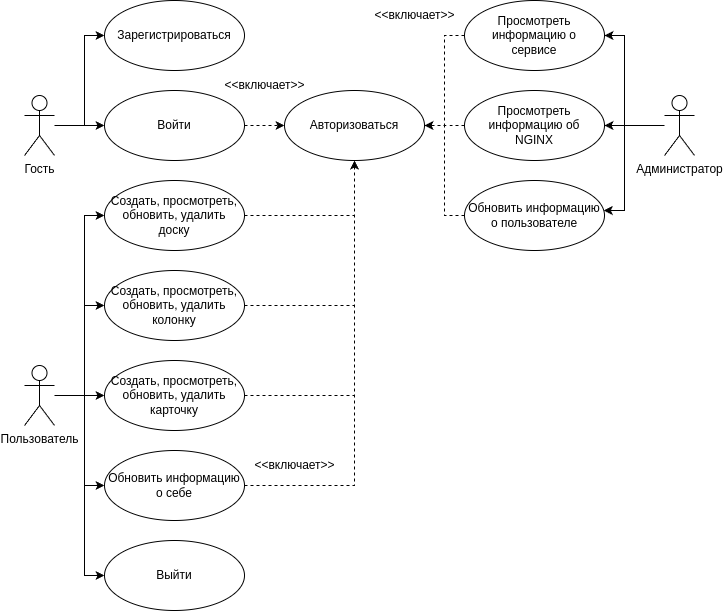

The diagram above was exported from draw.io. Its source (the exported page's mxGraphModel, read from the mxfile embedded in the PNG):
<mxGraphModel dx="1995" dy="1156" grid="1" gridSize="10" guides="1" tooltips="1" connect="1" arrows="1" fold="1" page="0" pageScale="1" pageWidth="850" pageHeight="1100" math="0" shadow="0">
  <root>
    <mxCell id="0" />
    <mxCell id="1" parent="0" />
    <mxCell id="Er7ASaWsEuqHuGselHvw-18" style="edgeStyle=orthogonalEdgeStyle;rounded=0;orthogonalLoop=1;jettySize=auto;html=1;" edge="1" parent="1" source="Er7ASaWsEuqHuGselHvw-1" target="Er7ASaWsEuqHuGselHvw-6">
      <mxGeometry relative="1" as="geometry">
        <Array as="points">
          <mxPoint x="-400" y="-205" />
          <mxPoint x="-400" y="-295" />
        </Array>
      </mxGeometry>
    </mxCell>
    <mxCell id="Er7ASaWsEuqHuGselHvw-19" style="edgeStyle=orthogonalEdgeStyle;rounded=0;orthogonalLoop=1;jettySize=auto;html=1;" edge="1" parent="1" source="Er7ASaWsEuqHuGselHvw-1" target="Er7ASaWsEuqHuGselHvw-4">
      <mxGeometry relative="1" as="geometry" />
    </mxCell>
    <mxCell id="Er7ASaWsEuqHuGselHvw-1" value="Гость" style="shape=umlActor;verticalLabelPosition=bottom;verticalAlign=top;html=1;" vertex="1" parent="1">
      <mxGeometry x="-460" y="-235" width="30" height="60" as="geometry" />
    </mxCell>
    <mxCell id="Er7ASaWsEuqHuGselHvw-30" style="edgeStyle=orthogonalEdgeStyle;rounded=0;orthogonalLoop=1;jettySize=auto;html=1;" edge="1" parent="1" source="Er7ASaWsEuqHuGselHvw-2" target="Er7ASaWsEuqHuGselHvw-12">
      <mxGeometry relative="1" as="geometry">
        <Array as="points">
          <mxPoint x="140" y="-205" />
          <mxPoint x="140" y="-295" />
        </Array>
      </mxGeometry>
    </mxCell>
    <mxCell id="Er7ASaWsEuqHuGselHvw-31" style="edgeStyle=orthogonalEdgeStyle;rounded=0;orthogonalLoop=1;jettySize=auto;html=1;" edge="1" parent="1" source="Er7ASaWsEuqHuGselHvw-2" target="Er7ASaWsEuqHuGselHvw-17">
      <mxGeometry relative="1" as="geometry">
        <Array as="points">
          <mxPoint x="140" y="-205" />
          <mxPoint x="140" y="-120" />
        </Array>
      </mxGeometry>
    </mxCell>
    <mxCell id="Er7ASaWsEuqHuGselHvw-2" value="Администратор" style="shape=umlActor;verticalLabelPosition=bottom;verticalAlign=top;html=1;" vertex="1" parent="1">
      <mxGeometry x="180" y="-235" width="30" height="60" as="geometry" />
    </mxCell>
    <mxCell id="Er7ASaWsEuqHuGselHvw-21" style="edgeStyle=orthogonalEdgeStyle;rounded=0;orthogonalLoop=1;jettySize=auto;html=1;" edge="1" parent="1" source="Er7ASaWsEuqHuGselHvw-3" target="Er7ASaWsEuqHuGselHvw-8">
      <mxGeometry relative="1" as="geometry">
        <Array as="points">
          <mxPoint x="-400" y="65" />
          <mxPoint x="-400" y="-115" />
        </Array>
      </mxGeometry>
    </mxCell>
    <mxCell id="Er7ASaWsEuqHuGselHvw-25" style="edgeStyle=orthogonalEdgeStyle;rounded=0;orthogonalLoop=1;jettySize=auto;html=1;" edge="1" parent="1" source="Er7ASaWsEuqHuGselHvw-3" target="Er7ASaWsEuqHuGselHvw-15">
      <mxGeometry relative="1" as="geometry">
        <Array as="points">
          <mxPoint x="-400" y="65" />
          <mxPoint x="-400" y="245" />
        </Array>
      </mxGeometry>
    </mxCell>
    <mxCell id="Er7ASaWsEuqHuGselHvw-3" value="Пользователь" style="shape=umlActor;verticalLabelPosition=bottom;verticalAlign=top;html=1;" vertex="1" parent="1">
      <mxGeometry x="-460" y="35" width="30" height="60" as="geometry" />
    </mxCell>
    <mxCell id="Er7ASaWsEuqHuGselHvw-41" style="edgeStyle=orthogonalEdgeStyle;rounded=0;orthogonalLoop=1;jettySize=auto;html=1;dashed=1;" edge="1" parent="1" source="Er7ASaWsEuqHuGselHvw-4" target="Er7ASaWsEuqHuGselHvw-5">
      <mxGeometry relative="1" as="geometry" />
    </mxCell>
    <mxCell id="Er7ASaWsEuqHuGselHvw-4" value="Войти" style="ellipse;whiteSpace=wrap;html=1;" vertex="1" parent="1">
      <mxGeometry x="-380" y="-240" width="140" height="70" as="geometry" />
    </mxCell>
    <mxCell id="Er7ASaWsEuqHuGselHvw-5" value="Авторизоваться" style="ellipse;whiteSpace=wrap;html=1;" vertex="1" parent="1">
      <mxGeometry x="-200" y="-240" width="140" height="70" as="geometry" />
    </mxCell>
    <mxCell id="Er7ASaWsEuqHuGselHvw-6" value="Зарегистрироваться" style="ellipse;whiteSpace=wrap;html=1;" vertex="1" parent="1">
      <mxGeometry x="-380" y="-330" width="140" height="70" as="geometry" />
    </mxCell>
    <mxCell id="Er7ASaWsEuqHuGselHvw-44" style="edgeStyle=orthogonalEdgeStyle;rounded=0;orthogonalLoop=1;jettySize=auto;html=1;endArrow=none;endFill=0;dashed=1;" edge="1" parent="1" source="Er7ASaWsEuqHuGselHvw-8">
      <mxGeometry relative="1" as="geometry">
        <mxPoint x="-130.00000000000023" y="-114.99999999999989" as="targetPoint" />
      </mxGeometry>
    </mxCell>
    <mxCell id="Er7ASaWsEuqHuGselHvw-8" value="Создать, просмотреть, обновить, удалить&lt;div&gt;доску&lt;/div&gt;" style="ellipse;whiteSpace=wrap;html=1;" vertex="1" parent="1">
      <mxGeometry x="-380" y="-150" width="140" height="70" as="geometry" />
    </mxCell>
    <mxCell id="Er7ASaWsEuqHuGselHvw-29" style="edgeStyle=orthogonalEdgeStyle;rounded=0;orthogonalLoop=1;jettySize=auto;html=1;endArrow=none;endFill=0;startArrow=classic;startFill=1;" edge="1" parent="1" source="Er7ASaWsEuqHuGselHvw-9">
      <mxGeometry relative="1" as="geometry">
        <mxPoint x="-400" y="-24.999999999999886" as="targetPoint" />
      </mxGeometry>
    </mxCell>
    <mxCell id="Er7ASaWsEuqHuGselHvw-43" style="edgeStyle=orthogonalEdgeStyle;rounded=0;orthogonalLoop=1;jettySize=auto;html=1;endArrow=none;endFill=0;dashed=1;" edge="1" parent="1" source="Er7ASaWsEuqHuGselHvw-9">
      <mxGeometry relative="1" as="geometry">
        <mxPoint x="-130.00000000000023" y="-24.999999999999886" as="targetPoint" />
      </mxGeometry>
    </mxCell>
    <mxCell id="Er7ASaWsEuqHuGselHvw-9" value="Создать, просмотреть, обновить, удалить&lt;div&gt;колонку&lt;/div&gt;" style="ellipse;whiteSpace=wrap;html=1;" vertex="1" parent="1">
      <mxGeometry x="-380" y="-60" width="140" height="70" as="geometry" />
    </mxCell>
    <mxCell id="Er7ASaWsEuqHuGselHvw-28" style="edgeStyle=orthogonalEdgeStyle;rounded=0;orthogonalLoop=1;jettySize=auto;html=1;endArrow=none;endFill=0;startArrow=classic;startFill=1;" edge="1" parent="1" source="Er7ASaWsEuqHuGselHvw-10">
      <mxGeometry relative="1" as="geometry">
        <mxPoint x="-400" y="65" as="targetPoint" />
      </mxGeometry>
    </mxCell>
    <mxCell id="Er7ASaWsEuqHuGselHvw-42" style="edgeStyle=orthogonalEdgeStyle;rounded=0;orthogonalLoop=1;jettySize=auto;html=1;endArrow=none;endFill=0;dashed=1;" edge="1" parent="1" source="Er7ASaWsEuqHuGselHvw-10">
      <mxGeometry relative="1" as="geometry">
        <mxPoint x="-130.00000000000023" y="65" as="targetPoint" />
      </mxGeometry>
    </mxCell>
    <mxCell id="Er7ASaWsEuqHuGselHvw-10" value="Создать, просмотреть, обновить, удалить&lt;div&gt;карточку&lt;/div&gt;" style="ellipse;whiteSpace=wrap;html=1;" vertex="1" parent="1">
      <mxGeometry x="-380" y="30" width="140" height="70" as="geometry" />
    </mxCell>
    <mxCell id="Er7ASaWsEuqHuGselHvw-49" style="edgeStyle=orthogonalEdgeStyle;rounded=0;orthogonalLoop=1;jettySize=auto;html=1;dashed=1;" edge="1" parent="1" source="Er7ASaWsEuqHuGselHvw-12" target="Er7ASaWsEuqHuGselHvw-5">
      <mxGeometry relative="1" as="geometry">
        <Array as="points">
          <mxPoint x="-40" y="-295" />
          <mxPoint x="-40" y="-205" />
        </Array>
      </mxGeometry>
    </mxCell>
    <mxCell id="Er7ASaWsEuqHuGselHvw-12" value="Просмотреть информацию о&lt;div&gt;сервисе&lt;/div&gt;" style="ellipse;whiteSpace=wrap;html=1;" vertex="1" parent="1">
      <mxGeometry x="-20" y="-330" width="140" height="70" as="geometry" />
    </mxCell>
    <mxCell id="Er7ASaWsEuqHuGselHvw-26" style="edgeStyle=orthogonalEdgeStyle;rounded=0;orthogonalLoop=1;jettySize=auto;html=1;endArrow=none;endFill=0;startArrow=classic;startFill=1;" edge="1" parent="1" source="Er7ASaWsEuqHuGselHvw-14">
      <mxGeometry relative="1" as="geometry">
        <mxPoint x="-400" y="155" as="targetPoint" />
      </mxGeometry>
    </mxCell>
    <mxCell id="Er7ASaWsEuqHuGselHvw-38" style="edgeStyle=orthogonalEdgeStyle;rounded=0;orthogonalLoop=1;jettySize=auto;html=1;dashed=1;" edge="1" parent="1" source="Er7ASaWsEuqHuGselHvw-14" target="Er7ASaWsEuqHuGselHvw-5">
      <mxGeometry relative="1" as="geometry" />
    </mxCell>
    <mxCell id="Er7ASaWsEuqHuGselHvw-14" value="Обновить информацию о себе" style="ellipse;whiteSpace=wrap;html=1;" vertex="1" parent="1">
      <mxGeometry x="-380" y="120" width="140" height="70" as="geometry" />
    </mxCell>
    <mxCell id="Er7ASaWsEuqHuGselHvw-15" value="Выйти" style="ellipse;whiteSpace=wrap;html=1;" vertex="1" parent="1">
      <mxGeometry x="-380" y="210" width="140" height="70" as="geometry" />
    </mxCell>
    <mxCell id="Er7ASaWsEuqHuGselHvw-35" style="edgeStyle=orthogonalEdgeStyle;rounded=0;orthogonalLoop=1;jettySize=auto;html=1;endArrow=none;endFill=0;startArrow=classic;startFill=1;" edge="1" parent="1" source="Er7ASaWsEuqHuGselHvw-16">
      <mxGeometry relative="1" as="geometry">
        <mxPoint x="139.99999999999977" y="-205" as="targetPoint" />
      </mxGeometry>
    </mxCell>
    <mxCell id="Er7ASaWsEuqHuGselHvw-51" style="edgeStyle=orthogonalEdgeStyle;rounded=0;orthogonalLoop=1;jettySize=auto;html=1;endArrow=none;endFill=0;dashed=1;" edge="1" parent="1" source="Er7ASaWsEuqHuGselHvw-16">
      <mxGeometry relative="1" as="geometry">
        <mxPoint x="-40.00000000000023" y="-205" as="targetPoint" />
      </mxGeometry>
    </mxCell>
    <mxCell id="Er7ASaWsEuqHuGselHvw-16" value="Просмотреть информацию об&lt;div&gt;NGINX&lt;/div&gt;" style="ellipse;whiteSpace=wrap;html=1;" vertex="1" parent="1">
      <mxGeometry x="-20" y="-240" width="140" height="70" as="geometry" />
    </mxCell>
    <mxCell id="Er7ASaWsEuqHuGselHvw-50" style="edgeStyle=orthogonalEdgeStyle;rounded=0;orthogonalLoop=1;jettySize=auto;html=1;dashed=1;" edge="1" parent="1" source="Er7ASaWsEuqHuGselHvw-17" target="Er7ASaWsEuqHuGselHvw-5">
      <mxGeometry relative="1" as="geometry">
        <Array as="points">
          <mxPoint x="-40" y="-115" />
          <mxPoint x="-40" y="-205" />
        </Array>
      </mxGeometry>
    </mxCell>
    <mxCell id="Er7ASaWsEuqHuGselHvw-17" value="Обновить информацию о пользователе" style="ellipse;whiteSpace=wrap;html=1;" vertex="1" parent="1">
      <mxGeometry x="-20" y="-150" width="140" height="70" as="geometry" />
    </mxCell>
    <mxCell id="Er7ASaWsEuqHuGselHvw-52" value="&amp;lt;&amp;lt;включает&amp;gt;&amp;gt;" style="text;html=1;align=center;verticalAlign=middle;resizable=0;points=[];autosize=1;strokeColor=none;fillColor=none;" vertex="1" parent="1">
      <mxGeometry x="-240" y="120" width="100" height="30" as="geometry" />
    </mxCell>
    <mxCell id="Er7ASaWsEuqHuGselHvw-53" value="&amp;lt;&amp;lt;включает&amp;gt;&amp;gt;" style="text;html=1;align=center;verticalAlign=middle;resizable=0;points=[];autosize=1;strokeColor=none;fillColor=none;" vertex="1" parent="1">
      <mxGeometry x="-270" y="-260" width="100" height="30" as="geometry" />
    </mxCell>
    <mxCell id="Er7ASaWsEuqHuGselHvw-54" value="&amp;lt;&amp;lt;включает&amp;gt;&amp;gt;" style="text;html=1;align=center;verticalAlign=middle;resizable=0;points=[];autosize=1;strokeColor=none;fillColor=none;" vertex="1" parent="1">
      <mxGeometry x="-120" y="-330" width="100" height="30" as="geometry" />
    </mxCell>
  </root>
</mxGraphModel>